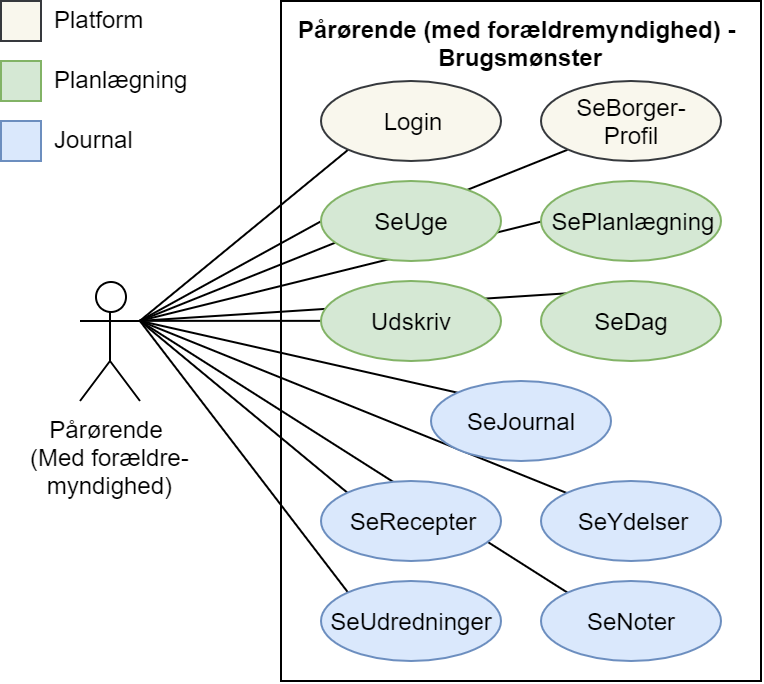

The diagram above was exported from draw.io. Its source (the exported page's mxGraphModel, read from the mxfile embedded in the PNG):
<mxGraphModel dx="983" dy="578" grid="1" gridSize="10" guides="1" tooltips="1" connect="1" arrows="1" fold="1" page="1" pageScale="1" pageWidth="850" pageHeight="1100" math="0" shadow="0">
  <root>
    <mxCell id="0" />
    <mxCell id="1" parent="0" />
    <mxCell id="JJ6CAFe-qYpxg0V2ff2T-1" value="Pårørende (med forældremyndighed) - &lt;br&gt;Brugsmønster" style="html=1;strokeColor=#000000;fillColor=none;fontStyle=1;verticalAlign=top;" parent="1" vertex="1">
      <mxGeometry x="140" width="240" height="340" as="geometry" />
    </mxCell>
    <mxCell id="JJ6CAFe-qYpxg0V2ff2T-2" style="edgeStyle=none;rounded=0;orthogonalLoop=1;jettySize=auto;html=1;exitX=1;exitY=0.3333333333333333;exitDx=0;exitDy=0;exitPerimeter=0;entryX=0;entryY=1;entryDx=0;entryDy=0;startArrow=none;startFill=0;endArrow=none;endFill=0;strokeColor=#000000;" parent="1" source="JJ6CAFe-qYpxg0V2ff2T-13" target="JJ6CAFe-qYpxg0V2ff2T-14" edge="1">
      <mxGeometry relative="1" as="geometry" />
    </mxCell>
    <mxCell id="JJ6CAFe-qYpxg0V2ff2T-3" style="edgeStyle=none;rounded=0;orthogonalLoop=1;jettySize=auto;html=1;exitX=1;exitY=0.3333333333333333;exitDx=0;exitDy=0;exitPerimeter=0;entryX=0;entryY=1;entryDx=0;entryDy=0;startArrow=none;startFill=0;endArrow=none;endFill=0;strokeColor=#000000;" parent="1" source="JJ6CAFe-qYpxg0V2ff2T-13" target="JJ6CAFe-qYpxg0V2ff2T-15" edge="1">
      <mxGeometry relative="1" as="geometry" />
    </mxCell>
    <mxCell id="JJ6CAFe-qYpxg0V2ff2T-4" style="edgeStyle=none;rounded=0;orthogonalLoop=1;jettySize=auto;html=1;exitX=1;exitY=0.3333333333333333;exitDx=0;exitDy=0;exitPerimeter=0;entryX=0;entryY=0.5;entryDx=0;entryDy=0;startArrow=none;startFill=0;endArrow=none;endFill=0;strokeColor=#000000;" parent="1" source="JJ6CAFe-qYpxg0V2ff2T-13" target="JJ6CAFe-qYpxg0V2ff2T-17" edge="1">
      <mxGeometry relative="1" as="geometry" />
    </mxCell>
    <mxCell id="JJ6CAFe-qYpxg0V2ff2T-5" style="edgeStyle=none;rounded=0;orthogonalLoop=1;jettySize=auto;html=1;exitX=1;exitY=0.3333333333333333;exitDx=0;exitDy=0;exitPerimeter=0;entryX=0;entryY=0.5;entryDx=0;entryDy=0;startArrow=none;startFill=0;endArrow=none;endFill=0;strokeColor=#000000;" parent="1" source="JJ6CAFe-qYpxg0V2ff2T-13" target="JJ6CAFe-qYpxg0V2ff2T-19" edge="1">
      <mxGeometry relative="1" as="geometry" />
    </mxCell>
    <mxCell id="JJ6CAFe-qYpxg0V2ff2T-6" style="edgeStyle=none;rounded=0;orthogonalLoop=1;jettySize=auto;html=1;exitX=1;exitY=0.3333333333333333;exitDx=0;exitDy=0;exitPerimeter=0;entryX=0;entryY=0.5;entryDx=0;entryDy=0;startArrow=none;startFill=0;endArrow=none;endFill=0;strokeColor=#000000;" parent="1" source="JJ6CAFe-qYpxg0V2ff2T-13" target="JJ6CAFe-qYpxg0V2ff2T-16" edge="1">
      <mxGeometry relative="1" as="geometry" />
    </mxCell>
    <mxCell id="JJ6CAFe-qYpxg0V2ff2T-7" style="edgeStyle=none;rounded=0;orthogonalLoop=1;jettySize=auto;html=1;exitX=1;exitY=0.3333333333333333;exitDx=0;exitDy=0;exitPerimeter=0;entryX=0;entryY=0;entryDx=0;entryDy=0;startArrow=none;startFill=0;endArrow=none;endFill=0;strokeColor=#000000;" parent="1" source="JJ6CAFe-qYpxg0V2ff2T-13" target="JJ6CAFe-qYpxg0V2ff2T-18" edge="1">
      <mxGeometry relative="1" as="geometry" />
    </mxCell>
    <mxCell id="JJ6CAFe-qYpxg0V2ff2T-8" style="edgeStyle=none;rounded=0;orthogonalLoop=1;jettySize=auto;html=1;exitX=1;exitY=0.3333333333333333;exitDx=0;exitDy=0;exitPerimeter=0;entryX=0;entryY=0;entryDx=0;entryDy=0;startArrow=none;startFill=0;endArrow=none;endFill=0;strokeColor=#000000;" parent="1" source="JJ6CAFe-qYpxg0V2ff2T-13" target="JJ6CAFe-qYpxg0V2ff2T-20" edge="1">
      <mxGeometry relative="1" as="geometry" />
    </mxCell>
    <mxCell id="JJ6CAFe-qYpxg0V2ff2T-9" style="edgeStyle=none;rounded=0;orthogonalLoop=1;jettySize=auto;html=1;exitX=1;exitY=0.3333333333333333;exitDx=0;exitDy=0;exitPerimeter=0;entryX=0;entryY=0;entryDx=0;entryDy=0;startArrow=none;startFill=0;endArrow=none;endFill=0;strokeColor=#000000;" parent="1" source="JJ6CAFe-qYpxg0V2ff2T-13" target="JJ6CAFe-qYpxg0V2ff2T-21" edge="1">
      <mxGeometry relative="1" as="geometry" />
    </mxCell>
    <mxCell id="JJ6CAFe-qYpxg0V2ff2T-10" style="edgeStyle=none;rounded=0;orthogonalLoop=1;jettySize=auto;html=1;exitX=1;exitY=0.3333333333333333;exitDx=0;exitDy=0;exitPerimeter=0;entryX=0;entryY=0;entryDx=0;entryDy=0;startArrow=none;startFill=0;endArrow=none;endFill=0;strokeColor=#000000;" parent="1" source="JJ6CAFe-qYpxg0V2ff2T-13" target="JJ6CAFe-qYpxg0V2ff2T-22" edge="1">
      <mxGeometry relative="1" as="geometry" />
    </mxCell>
    <mxCell id="JJ6CAFe-qYpxg0V2ff2T-11" style="edgeStyle=none;rounded=0;orthogonalLoop=1;jettySize=auto;html=1;exitX=1;exitY=0.3333333333333333;exitDx=0;exitDy=0;exitPerimeter=0;entryX=0;entryY=0;entryDx=0;entryDy=0;startArrow=none;startFill=0;endArrow=none;endFill=0;strokeColor=#000000;" parent="1" source="JJ6CAFe-qYpxg0V2ff2T-13" target="JJ6CAFe-qYpxg0V2ff2T-24" edge="1">
      <mxGeometry relative="1" as="geometry" />
    </mxCell>
    <mxCell id="JJ6CAFe-qYpxg0V2ff2T-12" style="edgeStyle=none;rounded=0;orthogonalLoop=1;jettySize=auto;html=1;exitX=1;exitY=0.3333333333333333;exitDx=0;exitDy=0;exitPerimeter=0;entryX=0;entryY=0;entryDx=0;entryDy=0;startArrow=none;startFill=0;endArrow=none;endFill=0;strokeColor=#000000;" parent="1" source="JJ6CAFe-qYpxg0V2ff2T-13" target="JJ6CAFe-qYpxg0V2ff2T-23" edge="1">
      <mxGeometry relative="1" as="geometry" />
    </mxCell>
    <mxCell id="JJ6CAFe-qYpxg0V2ff2T-13" value="Pårørende &lt;br&gt;(Med forældre-&lt;br&gt;myndighed)" style="shape=umlActor;verticalLabelPosition=bottom;labelBackgroundColor=#ffffff;verticalAlign=top;html=1;strokeColor=#000000;fillColor=none;" parent="1" vertex="1">
      <mxGeometry x="39.5" y="140" width="30" height="60" as="geometry" />
    </mxCell>
    <mxCell id="JJ6CAFe-qYpxg0V2ff2T-14" value="Login" style="ellipse;whiteSpace=wrap;html=1;strokeColor=#36393d;fillColor=#f9f7ed;" parent="1" vertex="1">
      <mxGeometry x="160" y="40" width="90" height="40" as="geometry" />
    </mxCell>
    <mxCell id="JJ6CAFe-qYpxg0V2ff2T-15" value="SeBorger-&lt;br&gt;Profil&lt;br&gt;" style="ellipse;whiteSpace=wrap;html=1;strokeColor=#36393d;fillColor=#f9f7ed;" parent="1" vertex="1">
      <mxGeometry x="270" y="40" width="90" height="40" as="geometry" />
    </mxCell>
    <mxCell id="JJ6CAFe-qYpxg0V2ff2T-16" value="SePlanlægning" style="ellipse;whiteSpace=wrap;html=1;strokeColor=#82b366;fillColor=#d5e8d4;" parent="1" vertex="1">
      <mxGeometry x="270" y="90" width="90" height="40" as="geometry" />
    </mxCell>
    <mxCell id="JJ6CAFe-qYpxg0V2ff2T-17" value="SeUge" style="ellipse;whiteSpace=wrap;html=1;strokeColor=#82b366;fillColor=#d5e8d4;" parent="1" vertex="1">
      <mxGeometry x="160" y="90" width="90" height="40" as="geometry" />
    </mxCell>
    <mxCell id="JJ6CAFe-qYpxg0V2ff2T-18" value="SeDag" style="ellipse;whiteSpace=wrap;html=1;strokeColor=#82b366;fillColor=#d5e8d4;" parent="1" vertex="1">
      <mxGeometry x="270" y="140" width="90" height="40" as="geometry" />
    </mxCell>
    <mxCell id="JJ6CAFe-qYpxg0V2ff2T-19" value="Udskriv" style="ellipse;whiteSpace=wrap;html=1;strokeColor=#82b366;fillColor=#d5e8d4;" parent="1" vertex="1">
      <mxGeometry x="160" y="140" width="90" height="40" as="geometry" />
    </mxCell>
    <mxCell id="JJ6CAFe-qYpxg0V2ff2T-20" value="SeJournal" style="ellipse;whiteSpace=wrap;html=1;strokeColor=#6c8ebf;fillColor=#dae8fc;" parent="1" vertex="1">
      <mxGeometry x="215" y="190" width="90" height="40" as="geometry" />
    </mxCell>
    <mxCell id="JJ6CAFe-qYpxg0V2ff2T-21" value="SeRecepter" style="ellipse;whiteSpace=wrap;html=1;strokeColor=#6c8ebf;fillColor=#dae8fc;" parent="1" vertex="1">
      <mxGeometry x="160" y="240" width="90" height="40" as="geometry" />
    </mxCell>
    <mxCell id="JJ6CAFe-qYpxg0V2ff2T-22" value="SeYdelser" style="ellipse;whiteSpace=wrap;html=1;strokeColor=#6c8ebf;fillColor=#dae8fc;" parent="1" vertex="1">
      <mxGeometry x="270" y="240" width="90" height="40" as="geometry" />
    </mxCell>
    <mxCell id="JJ6CAFe-qYpxg0V2ff2T-23" value="SeNoter" style="ellipse;whiteSpace=wrap;html=1;strokeColor=#6c8ebf;fillColor=#dae8fc;" parent="1" vertex="1">
      <mxGeometry x="270" y="290" width="90" height="40" as="geometry" />
    </mxCell>
    <mxCell id="JJ6CAFe-qYpxg0V2ff2T-24" value="SeUdredninger" style="ellipse;whiteSpace=wrap;html=1;strokeColor=#6c8ebf;fillColor=#dae8fc;" parent="1" vertex="1">
      <mxGeometry x="160" y="290" width="90" height="40" as="geometry" />
    </mxCell>
    <mxCell id="JJ6CAFe-qYpxg0V2ff2T-26" value="" style="html=1;fillColor=#f9f7ed;strokeColor=#36393d;" parent="1" vertex="1">
      <mxGeometry width="20" height="20" as="geometry" />
    </mxCell>
    <mxCell id="JJ6CAFe-qYpxg0V2ff2T-27" value="Platform" style="text;html=1;resizable=0;points=[];autosize=1;align=left;verticalAlign=top;spacingTop=-4;" parent="1" vertex="1">
      <mxGeometry x="24.5" width="60" height="20" as="geometry" />
    </mxCell>
    <mxCell id="JJ6CAFe-qYpxg0V2ff2T-28" value="" style="html=1;fillColor=#d5e8d4;strokeColor=#82b366;" parent="1" vertex="1">
      <mxGeometry y="30" width="20" height="20" as="geometry" />
    </mxCell>
    <mxCell id="JJ6CAFe-qYpxg0V2ff2T-29" value="Planlægning" style="text;html=1;resizable=0;points=[];autosize=1;align=left;verticalAlign=top;spacingTop=-4;" parent="1" vertex="1">
      <mxGeometry x="24.5" y="30" width="80" height="20" as="geometry" />
    </mxCell>
    <mxCell id="JJ6CAFe-qYpxg0V2ff2T-30" value="" style="html=1;fillColor=#dae8fc;strokeColor=#6c8ebf;" parent="1" vertex="1">
      <mxGeometry y="60" width="20" height="20" as="geometry" />
    </mxCell>
    <mxCell id="JJ6CAFe-qYpxg0V2ff2T-31" value="Journal" style="text;html=1;resizable=0;points=[];autosize=1;align=left;verticalAlign=top;spacingTop=-4;" parent="1" vertex="1">
      <mxGeometry x="24.5" y="60" width="50" height="20" as="geometry" />
    </mxCell>
  </root>
</mxGraphModel>